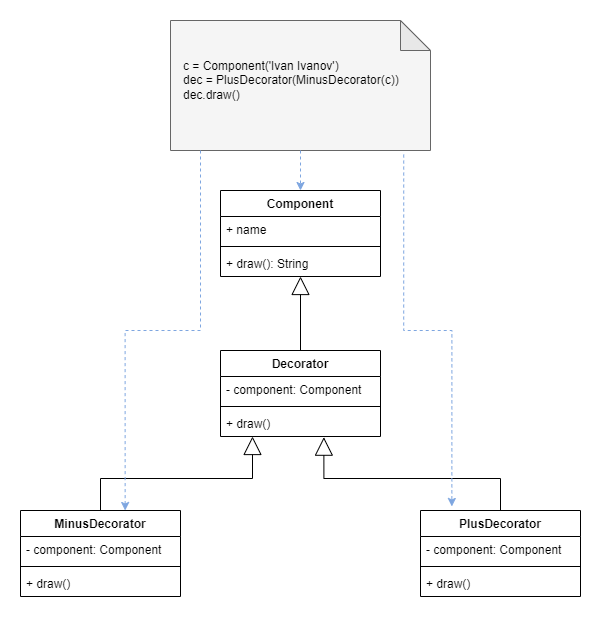

The diagram above was exported from draw.io. Its source (the exported page's mxGraphModel, read from the mxfile embedded in the PNG):
<mxGraphModel dx="1206" dy="817" grid="1" gridSize="10" guides="1" tooltips="1" connect="1" arrows="1" fold="1" page="1" pageScale="1" pageWidth="850" pageHeight="1100" math="0" shadow="0">
  <root>
    <mxCell id="0" />
    <mxCell id="1" parent="0" />
    <mxCell id="6j8XXtnQVdXxwiaLP60p-1" value="Component" style="swimlane;fontStyle=1;align=center;verticalAlign=top;childLayout=stackLayout;horizontal=1;startSize=26;horizontalStack=0;resizeParent=1;resizeParentMax=0;resizeLast=0;collapsible=1;marginBottom=0;" parent="1" vertex="1">
      <mxGeometry x="320" y="360" width="160" height="86" as="geometry" />
    </mxCell>
    <mxCell id="6j8XXtnQVdXxwiaLP60p-2" value="+ name" style="text;strokeColor=none;fillColor=none;align=left;verticalAlign=top;spacingLeft=4;spacingRight=4;overflow=hidden;rotatable=0;points=[[0,0.5],[1,0.5]];portConstraint=eastwest;" parent="6j8XXtnQVdXxwiaLP60p-1" vertex="1">
      <mxGeometry y="26" width="160" height="26" as="geometry" />
    </mxCell>
    <mxCell id="6j8XXtnQVdXxwiaLP60p-3" value="" style="line;strokeWidth=1;fillColor=none;align=left;verticalAlign=middle;spacingTop=-1;spacingLeft=3;spacingRight=3;rotatable=0;labelPosition=right;points=[];portConstraint=eastwest;strokeColor=inherit;" parent="6j8XXtnQVdXxwiaLP60p-1" vertex="1">
      <mxGeometry y="52" width="160" height="8" as="geometry" />
    </mxCell>
    <mxCell id="6j8XXtnQVdXxwiaLP60p-4" value="+ draw(): String&#10;" style="text;strokeColor=none;fillColor=none;align=left;verticalAlign=top;spacingLeft=4;spacingRight=4;overflow=hidden;rotatable=0;points=[[0,0.5],[1,0.5]];portConstraint=eastwest;" parent="6j8XXtnQVdXxwiaLP60p-1" vertex="1">
      <mxGeometry y="60" width="160" height="26" as="geometry" />
    </mxCell>
    <mxCell id="6j8XXtnQVdXxwiaLP60p-14" style="edgeStyle=orthogonalEdgeStyle;rounded=0;orthogonalLoop=1;jettySize=auto;html=1;entryX=0.5;entryY=1;entryDx=0;entryDy=0;entryPerimeter=0;endArrow=block;endFill=0;endSize=16;" parent="1" source="6j8XXtnQVdXxwiaLP60p-5" target="6j8XXtnQVdXxwiaLP60p-4" edge="1">
      <mxGeometry relative="1" as="geometry" />
    </mxCell>
    <mxCell id="6j8XXtnQVdXxwiaLP60p-5" value="Decorator" style="swimlane;fontStyle=1;align=center;verticalAlign=top;childLayout=stackLayout;horizontal=1;startSize=26;horizontalStack=0;resizeParent=1;resizeParentMax=0;resizeLast=0;collapsible=1;marginBottom=0;" parent="1" vertex="1">
      <mxGeometry x="320" y="520" width="160" height="86" as="geometry" />
    </mxCell>
    <mxCell id="6j8XXtnQVdXxwiaLP60p-6" value="- component: Component" style="text;strokeColor=none;fillColor=none;align=left;verticalAlign=top;spacingLeft=4;spacingRight=4;overflow=hidden;rotatable=0;points=[[0,0.5],[1,0.5]];portConstraint=eastwest;" parent="6j8XXtnQVdXxwiaLP60p-5" vertex="1">
      <mxGeometry y="26" width="160" height="26" as="geometry" />
    </mxCell>
    <mxCell id="6j8XXtnQVdXxwiaLP60p-7" value="" style="line;strokeWidth=1;fillColor=none;align=left;verticalAlign=middle;spacingTop=-1;spacingLeft=3;spacingRight=3;rotatable=0;labelPosition=right;points=[];portConstraint=eastwest;strokeColor=inherit;" parent="6j8XXtnQVdXxwiaLP60p-5" vertex="1">
      <mxGeometry y="52" width="160" height="8" as="geometry" />
    </mxCell>
    <mxCell id="6j8XXtnQVdXxwiaLP60p-8" value="+ draw()" style="text;strokeColor=none;fillColor=none;align=left;verticalAlign=top;spacingLeft=4;spacingRight=4;overflow=hidden;rotatable=0;points=[[0,0.5],[1,0.5]];portConstraint=eastwest;" parent="6j8XXtnQVdXxwiaLP60p-5" vertex="1">
      <mxGeometry y="60" width="160" height="26" as="geometry" />
    </mxCell>
    <mxCell id="6j8XXtnQVdXxwiaLP60p-32" style="edgeStyle=orthogonalEdgeStyle;rounded=0;orthogonalLoop=1;jettySize=auto;html=1;entryX=0.2;entryY=1;entryDx=0;entryDy=0;entryPerimeter=0;endArrow=block;endFill=0;endSize=16;" parent="1" source="6j8XXtnQVdXxwiaLP60p-15" target="6j8XXtnQVdXxwiaLP60p-8" edge="1">
      <mxGeometry relative="1" as="geometry" />
    </mxCell>
    <mxCell id="6j8XXtnQVdXxwiaLP60p-15" value="MinusDecorator" style="swimlane;fontStyle=1;align=center;verticalAlign=top;childLayout=stackLayout;horizontal=1;startSize=26;horizontalStack=0;resizeParent=1;resizeParentMax=0;resizeLast=0;collapsible=1;marginBottom=0;" parent="1" vertex="1">
      <mxGeometry x="120" y="680" width="160" height="86" as="geometry" />
    </mxCell>
    <mxCell id="6j8XXtnQVdXxwiaLP60p-16" value="- component: Component" style="text;strokeColor=none;fillColor=none;align=left;verticalAlign=top;spacingLeft=4;spacingRight=4;overflow=hidden;rotatable=0;points=[[0,0.5],[1,0.5]];portConstraint=eastwest;" parent="6j8XXtnQVdXxwiaLP60p-15" vertex="1">
      <mxGeometry y="26" width="160" height="26" as="geometry" />
    </mxCell>
    <mxCell id="6j8XXtnQVdXxwiaLP60p-17" value="" style="line;strokeWidth=1;fillColor=none;align=left;verticalAlign=middle;spacingTop=-1;spacingLeft=3;spacingRight=3;rotatable=0;labelPosition=right;points=[];portConstraint=eastwest;strokeColor=inherit;" parent="6j8XXtnQVdXxwiaLP60p-15" vertex="1">
      <mxGeometry y="52" width="160" height="8" as="geometry" />
    </mxCell>
    <mxCell id="6j8XXtnQVdXxwiaLP60p-18" value="+ draw()" style="text;strokeColor=none;fillColor=none;align=left;verticalAlign=top;spacingLeft=4;spacingRight=4;overflow=hidden;rotatable=0;points=[[0,0.5],[1,0.5]];portConstraint=eastwest;" parent="6j8XXtnQVdXxwiaLP60p-15" vertex="1">
      <mxGeometry y="60" width="160" height="26" as="geometry" />
    </mxCell>
    <mxCell id="6j8XXtnQVdXxwiaLP60p-33" style="edgeStyle=orthogonalEdgeStyle;rounded=0;orthogonalLoop=1;jettySize=auto;html=1;entryX=0.646;entryY=1.026;entryDx=0;entryDy=0;entryPerimeter=0;endArrow=block;endFill=0;endSize=16;" parent="1" source="6j8XXtnQVdXxwiaLP60p-24" target="6j8XXtnQVdXxwiaLP60p-8" edge="1">
      <mxGeometry relative="1" as="geometry" />
    </mxCell>
    <mxCell id="6j8XXtnQVdXxwiaLP60p-24" value="PlusDecorator" style="swimlane;fontStyle=1;align=center;verticalAlign=top;childLayout=stackLayout;horizontal=1;startSize=26;horizontalStack=0;resizeParent=1;resizeParentMax=0;resizeLast=0;collapsible=1;marginBottom=0;" parent="1" vertex="1">
      <mxGeometry x="520" y="680" width="160" height="86" as="geometry" />
    </mxCell>
    <mxCell id="6j8XXtnQVdXxwiaLP60p-25" value="- component: Component" style="text;strokeColor=none;fillColor=none;align=left;verticalAlign=top;spacingLeft=4;spacingRight=4;overflow=hidden;rotatable=0;points=[[0,0.5],[1,0.5]];portConstraint=eastwest;" parent="6j8XXtnQVdXxwiaLP60p-24" vertex="1">
      <mxGeometry y="26" width="160" height="26" as="geometry" />
    </mxCell>
    <mxCell id="6j8XXtnQVdXxwiaLP60p-26" value="" style="line;strokeWidth=1;fillColor=none;align=left;verticalAlign=middle;spacingTop=-1;spacingLeft=3;spacingRight=3;rotatable=0;labelPosition=right;points=[];portConstraint=eastwest;strokeColor=inherit;" parent="6j8XXtnQVdXxwiaLP60p-24" vertex="1">
      <mxGeometry y="52" width="160" height="8" as="geometry" />
    </mxCell>
    <mxCell id="6j8XXtnQVdXxwiaLP60p-27" value="+ draw()" style="text;strokeColor=none;fillColor=none;align=left;verticalAlign=top;spacingLeft=4;spacingRight=4;overflow=hidden;rotatable=0;points=[[0,0.5],[1,0.5]];portConstraint=eastwest;" parent="6j8XXtnQVdXxwiaLP60p-24" vertex="1">
      <mxGeometry y="60" width="160" height="26" as="geometry" />
    </mxCell>
    <mxCell id="6j8XXtnQVdXxwiaLP60p-34" value="" style="group" parent="1" vertex="1" connectable="0">
      <mxGeometry x="270" y="190" width="260" height="130" as="geometry" />
    </mxCell>
    <mxCell id="6j8XXtnQVdXxwiaLP60p-35" value="" style="shape=note;whiteSpace=wrap;html=1;backgroundOutline=1;darkOpacity=0.05;fillColor=#f5f5f5;fontColor=#333333;strokeColor=#666666;" parent="6j8XXtnQVdXxwiaLP60p-34" vertex="1">
      <mxGeometry width="260" height="130" as="geometry" />
    </mxCell>
    <mxCell id="6j8XXtnQVdXxwiaLP60p-36" value="c = Component('Ivan Ivanov')&lt;br&gt;dec = PlusDecorator(MinusDecorator(c))&lt;br&gt;dec.draw()" style="text;html=1;strokeColor=none;fillColor=none;align=left;verticalAlign=middle;whiteSpace=wrap;rounded=0;" parent="6j8XXtnQVdXxwiaLP60p-34" vertex="1">
      <mxGeometry x="11.3" y="13" width="238.7" height="93.60000000000001" as="geometry" />
    </mxCell>
    <mxCell id="6j8XXtnQVdXxwiaLP60p-43" style="edgeStyle=orthogonalEdgeStyle;rounded=0;orthogonalLoop=1;jettySize=auto;html=1;entryX=0.196;entryY=-0.047;entryDx=0;entryDy=0;entryPerimeter=0;dashed=1;strokeColor=#7EA6E0;endArrow=classic;endFill=1;exitX=0.897;exitY=1.031;exitDx=0;exitDy=0;exitPerimeter=0;" parent="1" source="6j8XXtnQVdXxwiaLP60p-35" target="6j8XXtnQVdXxwiaLP60p-24" edge="1">
      <mxGeometry relative="1" as="geometry" />
    </mxCell>
    <mxCell id="6j8XXtnQVdXxwiaLP60p-44" style="edgeStyle=orthogonalEdgeStyle;rounded=0;orthogonalLoop=1;jettySize=auto;html=1;entryX=0.654;entryY=0;entryDx=0;entryDy=0;entryPerimeter=0;dashed=1;strokeColor=#7EA6E0;endArrow=classic;endFill=1;" parent="1" target="6j8XXtnQVdXxwiaLP60p-15" edge="1">
      <mxGeometry relative="1" as="geometry">
        <mxPoint x="300" y="320" as="sourcePoint" />
        <Array as="points">
          <mxPoint x="300" y="500" />
          <mxPoint x="225" y="500" />
        </Array>
      </mxGeometry>
    </mxCell>
    <mxCell id="6j8XXtnQVdXxwiaLP60p-45" style="edgeStyle=orthogonalEdgeStyle;rounded=0;orthogonalLoop=1;jettySize=auto;html=1;entryX=0.5;entryY=0;entryDx=0;entryDy=0;dashed=1;strokeColor=#7EA6E0;endArrow=classic;endFill=1;" parent="1" source="6j8XXtnQVdXxwiaLP60p-35" target="6j8XXtnQVdXxwiaLP60p-1" edge="1">
      <mxGeometry relative="1" as="geometry" />
    </mxCell>
  </root>
</mxGraphModel>